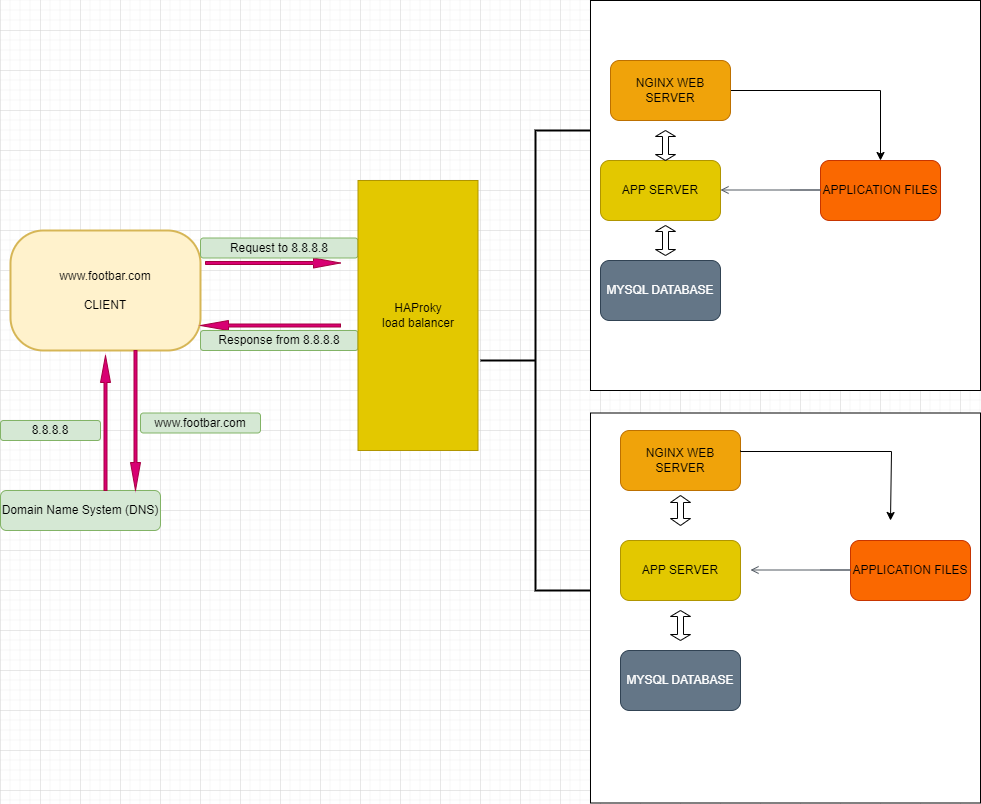

The diagram above was exported from draw.io. Its source (the exported page's mxGraphModel, read from the mxfile embedded in the PNG):
<mxGraphModel dx="628" dy="1933" grid="1" gridSize="10" guides="1" tooltips="1" connect="1" arrows="1" fold="1" page="1" pageScale="1" pageWidth="827" pageHeight="1169" math="0" shadow="0">
  <root>
    <mxCell id="WIyWlLk6GJQsqaUBKTNV-0" />
    <mxCell id="WIyWlLk6GJQsqaUBKTNV-1" parent="WIyWlLk6GJQsqaUBKTNV-0" />
    <mxCell id="8ynPiCea_DdYKGzglQUC-1" value="www.footbar.com&lt;br&gt;&lt;br&gt;CLIENT" style="rounded=1;whiteSpace=wrap;html=1;absoluteArcSize=1;arcSize=66;strokeWidth=2;fillColor=#fff2cc;strokeColor=#d6b656;" vertex="1" parent="WIyWlLk6GJQsqaUBKTNV-1">
      <mxGeometry x="10" y="160" width="190" height="120" as="geometry" />
    </mxCell>
    <mxCell id="8ynPiCea_DdYKGzglQUC-2" value="8.8.8.8" style="rounded=1;whiteSpace=wrap;html=1;fillColor=#d5e8d4;strokeColor=#82b366;" vertex="1" parent="WIyWlLk6GJQsqaUBKTNV-1">
      <mxGeometry y="350" width="100" height="20" as="geometry" />
    </mxCell>
    <mxCell id="8ynPiCea_DdYKGzglQUC-3" value="Domain Name System (DNS)" style="rounded=1;whiteSpace=wrap;html=1;fillColor=#d5e8d4;strokeColor=#82b366;" vertex="1" parent="WIyWlLk6GJQsqaUBKTNV-1">
      <mxGeometry y="420" width="160" height="40" as="geometry" />
    </mxCell>
    <mxCell id="8ynPiCea_DdYKGzglQUC-4" value="www.footbar.com" style="rounded=1;whiteSpace=wrap;html=1;fillColor=#d5e8d4;strokeColor=#82b366;" vertex="1" parent="WIyWlLk6GJQsqaUBKTNV-1">
      <mxGeometry x="140" y="342.5" width="120" height="20" as="geometry" />
    </mxCell>
    <mxCell id="8ynPiCea_DdYKGzglQUC-6" value="" style="shape=singleArrow;direction=north;whiteSpace=wrap;html=1;fillColor=#d80073;fontColor=#ffffff;strokeColor=#A50040;" vertex="1" parent="WIyWlLk6GJQsqaUBKTNV-1">
      <mxGeometry x="100" y="285" width="10" height="135" as="geometry" />
    </mxCell>
    <mxCell id="8ynPiCea_DdYKGzglQUC-7" value="" style="shape=singleArrow;direction=south;whiteSpace=wrap;html=1;fillColor=#d80073;fontColor=#ffffff;strokeColor=#A50040;" vertex="1" parent="WIyWlLk6GJQsqaUBKTNV-1">
      <mxGeometry x="130" y="280" width="10" height="140" as="geometry" />
    </mxCell>
    <mxCell id="8ynPiCea_DdYKGzglQUC-9" value="" style="shape=singleArrow;direction=west;whiteSpace=wrap;html=1;fillColor=#d80073;fontColor=#ffffff;strokeColor=#A50040;" vertex="1" parent="WIyWlLk6GJQsqaUBKTNV-1">
      <mxGeometry x="200" y="250" width="140" height="10" as="geometry" />
    </mxCell>
    <mxCell id="8ynPiCea_DdYKGzglQUC-10" value="" style="shape=singleArrow;direction=east;whiteSpace=wrap;html=1;fillColor=#d80073;fontColor=#ffffff;strokeColor=#A50040;" vertex="1" parent="WIyWlLk6GJQsqaUBKTNV-1">
      <mxGeometry x="205" y="187.5" width="135" height="10" as="geometry" />
    </mxCell>
    <mxCell id="8ynPiCea_DdYKGzglQUC-11" value="Response from 8.8.8.8" style="rounded=1;whiteSpace=wrap;html=1;fillColor=#d5e8d4;strokeColor=#82b366;" vertex="1" parent="WIyWlLk6GJQsqaUBKTNV-1">
      <mxGeometry x="200" y="260" width="157.5" height="20" as="geometry" />
    </mxCell>
    <mxCell id="8ynPiCea_DdYKGzglQUC-12" value="Request to 8.8.8.8" style="rounded=1;whiteSpace=wrap;html=1;fillColor=#d5e8d4;strokeColor=#82b366;" vertex="1" parent="WIyWlLk6GJQsqaUBKTNV-1">
      <mxGeometry x="200" y="167.5" width="157.5" height="20" as="geometry" />
    </mxCell>
    <mxCell id="8ynPiCea_DdYKGzglQUC-13" value="HAProky&lt;br&gt;load balancer" style="rounded=0;whiteSpace=wrap;html=1;fillColor=#e3c800;fontColor=#000000;strokeColor=#B09500;" vertex="1" parent="WIyWlLk6GJQsqaUBKTNV-1">
      <mxGeometry x="357.5" y="110" width="120" height="270" as="geometry" />
    </mxCell>
    <mxCell id="8ynPiCea_DdYKGzglQUC-15" value="" style="strokeWidth=2;html=1;shape=mxgraph.flowchart.annotation_2;align=left;labelPosition=right;pointerEvents=1;" vertex="1" parent="WIyWlLk6GJQsqaUBKTNV-1">
      <mxGeometry x="480" y="60" width="110" height="460" as="geometry" />
    </mxCell>
    <mxCell id="8ynPiCea_DdYKGzglQUC-46" value="" style="whiteSpace=wrap;html=1;aspect=fixed;" vertex="1" parent="WIyWlLk6GJQsqaUBKTNV-1">
      <mxGeometry x="590" y="-70" width="390" height="390" as="geometry" />
    </mxCell>
    <mxCell id="8ynPiCea_DdYKGzglQUC-52" style="edgeStyle=orthogonalEdgeStyle;rounded=0;orthogonalLoop=1;jettySize=auto;html=1;exitX=1;exitY=0.5;exitDx=0;exitDy=0;entryX=0.5;entryY=0;entryDx=0;entryDy=0;" edge="1" parent="WIyWlLk6GJQsqaUBKTNV-1" source="8ynPiCea_DdYKGzglQUC-47" target="8ynPiCea_DdYKGzglQUC-51">
      <mxGeometry relative="1" as="geometry" />
    </mxCell>
    <mxCell id="8ynPiCea_DdYKGzglQUC-47" value="NGINX WEB SERVER" style="rounded=1;whiteSpace=wrap;html=1;fillColor=#f0a30a;fontColor=#000000;strokeColor=#BD7000;" vertex="1" parent="WIyWlLk6GJQsqaUBKTNV-1">
      <mxGeometry x="610" y="-10" width="120" height="60" as="geometry" />
    </mxCell>
    <mxCell id="8ynPiCea_DdYKGzglQUC-48" value="APP SERVER" style="rounded=1;whiteSpace=wrap;html=1;fillColor=#e3c800;fontColor=#000000;strokeColor=#B09500;" vertex="1" parent="WIyWlLk6GJQsqaUBKTNV-1">
      <mxGeometry x="600" y="90" width="120" height="60" as="geometry" />
    </mxCell>
    <mxCell id="8ynPiCea_DdYKGzglQUC-49" value="MYSQL DATABASE" style="rounded=1;whiteSpace=wrap;html=1;fillColor=#647687;fontColor=#ffffff;strokeColor=#314354;" vertex="1" parent="WIyWlLk6GJQsqaUBKTNV-1">
      <mxGeometry x="600" y="190" width="120" height="60" as="geometry" />
    </mxCell>
    <mxCell id="8ynPiCea_DdYKGzglQUC-51" value="APPLICATION FILES" style="rounded=1;whiteSpace=wrap;html=1;fillColor=#fa6800;fontColor=#000000;strokeColor=#C73500;" vertex="1" parent="WIyWlLk6GJQsqaUBKTNV-1">
      <mxGeometry x="820" y="90" width="120" height="60" as="geometry" />
    </mxCell>
    <mxCell id="8ynPiCea_DdYKGzglQUC-61" value="" style="edgeStyle=orthogonalEdgeStyle;html=1;endArrow=none;elbow=vertical;startArrow=open;startFill=0;strokeColor=#545B64;rounded=0;" edge="1" parent="WIyWlLk6GJQsqaUBKTNV-1">
      <mxGeometry width="100" relative="1" as="geometry">
        <mxPoint x="720" y="119.5" as="sourcePoint" />
        <mxPoint x="790" y="119.5" as="targetPoint" />
        <Array as="points">
          <mxPoint x="820" y="119.5" />
          <mxPoint x="820" y="119.5" />
        </Array>
      </mxGeometry>
    </mxCell>
    <mxCell id="8ynPiCea_DdYKGzglQUC-66" value="" style="shape=doubleArrow;direction=south;whiteSpace=wrap;html=1;" vertex="1" parent="WIyWlLk6GJQsqaUBKTNV-1">
      <mxGeometry x="655" y="155" width="20" height="30" as="geometry" />
    </mxCell>
    <mxCell id="8ynPiCea_DdYKGzglQUC-68" value="" style="shape=doubleArrow;direction=south;whiteSpace=wrap;html=1;" vertex="1" parent="WIyWlLk6GJQsqaUBKTNV-1">
      <mxGeometry x="655" y="60" width="20" height="30" as="geometry" />
    </mxCell>
    <mxCell id="8ynPiCea_DdYKGzglQUC-72" value="" style="whiteSpace=wrap;html=1;aspect=fixed;" vertex="1" parent="WIyWlLk6GJQsqaUBKTNV-1">
      <mxGeometry x="590" y="342.5" width="390" height="390" as="geometry" />
    </mxCell>
    <mxCell id="8ynPiCea_DdYKGzglQUC-73" value="APPLICATION FILES" style="rounded=1;whiteSpace=wrap;html=1;fillColor=#fa6800;fontColor=#000000;strokeColor=#C73500;" vertex="1" parent="WIyWlLk6GJQsqaUBKTNV-1">
      <mxGeometry x="850" y="470" width="120" height="60" as="geometry" />
    </mxCell>
    <mxCell id="8ynPiCea_DdYKGzglQUC-74" value="NGINX WEB SERVER" style="rounded=1;whiteSpace=wrap;html=1;fillColor=#f0a30a;fontColor=#000000;strokeColor=#BD7000;" vertex="1" parent="WIyWlLk6GJQsqaUBKTNV-1">
      <mxGeometry x="620" y="360" width="120" height="60" as="geometry" />
    </mxCell>
    <mxCell id="8ynPiCea_DdYKGzglQUC-76" style="edgeStyle=orthogonalEdgeStyle;rounded=0;orthogonalLoop=1;jettySize=auto;html=1;exitX=1;exitY=0.5;exitDx=0;exitDy=0;entryX=0.5;entryY=0;entryDx=0;entryDy=0;" edge="1" parent="WIyWlLk6GJQsqaUBKTNV-1">
      <mxGeometry relative="1" as="geometry">
        <mxPoint x="740" y="380" as="sourcePoint" />
        <mxPoint x="890" y="450" as="targetPoint" />
        <Array as="points">
          <mxPoint x="740" y="381" />
          <mxPoint x="891" y="381" />
        </Array>
      </mxGeometry>
    </mxCell>
    <mxCell id="8ynPiCea_DdYKGzglQUC-79" value="" style="shape=doubleArrow;direction=south;whiteSpace=wrap;html=1;arrowWidth=0.3;arrowSize=0.23333333333333334;" vertex="1" parent="WIyWlLk6GJQsqaUBKTNV-1">
      <mxGeometry x="670" y="425" width="20" height="30" as="geometry" />
    </mxCell>
    <mxCell id="8ynPiCea_DdYKGzglQUC-80" value="APP SERVER" style="rounded=1;whiteSpace=wrap;html=1;fillColor=#e3c800;fontColor=#000000;strokeColor=#B09500;" vertex="1" parent="WIyWlLk6GJQsqaUBKTNV-1">
      <mxGeometry x="620" y="470" width="120" height="60" as="geometry" />
    </mxCell>
    <mxCell id="8ynPiCea_DdYKGzglQUC-81" value="MYSQL DATABASE" style="rounded=1;whiteSpace=wrap;html=1;fillColor=#647687;fontColor=#ffffff;strokeColor=#314354;" vertex="1" parent="WIyWlLk6GJQsqaUBKTNV-1">
      <mxGeometry x="620" y="580" width="120" height="60" as="geometry" />
    </mxCell>
    <mxCell id="8ynPiCea_DdYKGzglQUC-82" value="" style="shape=doubleArrow;direction=south;whiteSpace=wrap;html=1;" vertex="1" parent="WIyWlLk6GJQsqaUBKTNV-1">
      <mxGeometry x="670" y="540" width="20" height="30" as="geometry" />
    </mxCell>
    <mxCell id="8ynPiCea_DdYKGzglQUC-84" value="" style="edgeStyle=orthogonalEdgeStyle;html=1;endArrow=none;elbow=vertical;startArrow=open;startFill=0;strokeColor=#545B64;rounded=0;" edge="1" parent="WIyWlLk6GJQsqaUBKTNV-1">
      <mxGeometry width="100" relative="1" as="geometry">
        <mxPoint x="750" y="499.5" as="sourcePoint" />
        <mxPoint x="820" y="499.5" as="targetPoint" />
        <Array as="points">
          <mxPoint x="850" y="499.5" />
          <mxPoint x="850" y="499.5" />
        </Array>
      </mxGeometry>
    </mxCell>
  </root>
</mxGraphModel>